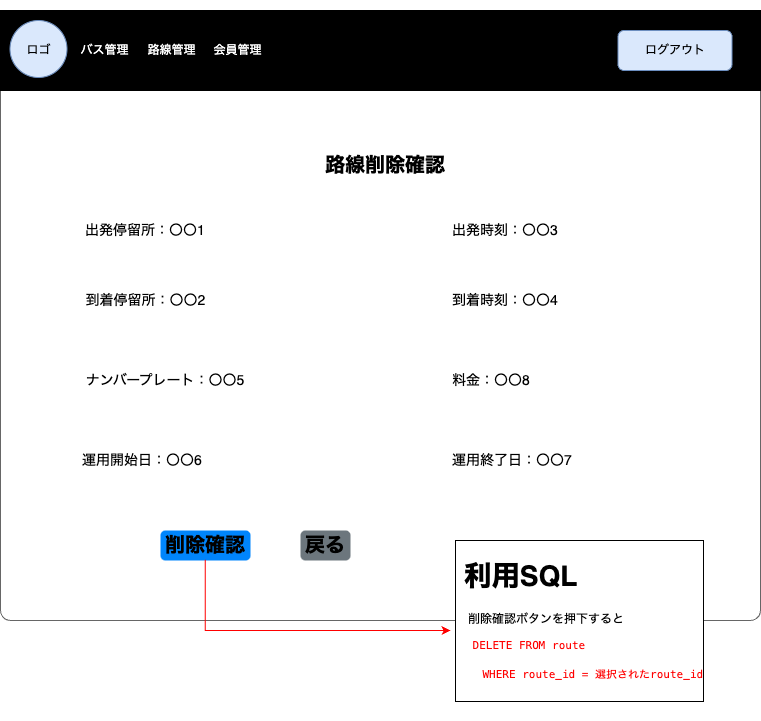

The diagram above was exported from draw.io. Its source (the exported page's mxGraphModel, read from the mxfile embedded in the PNG):
<mxGraphModel dx="916" dy="679" grid="1" gridSize="10" guides="1" tooltips="1" connect="1" arrows="1" fold="1" page="1" pageScale="1" pageWidth="1654" pageHeight="1169" math="0" shadow="0">
  <root>
    <mxCell id="UqUjqeqgEfGLcK7lEi3q-0" />
    <mxCell id="UqUjqeqgEfGLcK7lEi3q-1" parent="UqUjqeqgEfGLcK7lEi3q-0" />
    <mxCell id="UqUjqeqgEfGLcK7lEi3q-2" value="" style="shape=mxgraph.mockup.containers.marginRect;rectMarginTop=10;strokeColor=#666666;strokeWidth=1;dashed=0;rounded=1;arcSize=5;recursiveResize=0;labelBackgroundColor=none;labelBorderColor=default;fontColor=#FF0000;fillColor=#FFFFFF;movable=0;resizable=0;rotatable=0;deletable=0;editable=0;connectable=0;" parent="UqUjqeqgEfGLcK7lEi3q-1" vertex="1">
      <mxGeometry x="40" y="80" width="760" height="620" as="geometry" />
    </mxCell>
    <mxCell id="UqUjqeqgEfGLcK7lEi3q-3" value="&lt;font style=&quot;font-size: 20px;&quot;&gt;路線削除確認&lt;/font&gt;" style="text;html=1;strokeColor=none;fillColor=none;align=center;verticalAlign=middle;whiteSpace=wrap;rounded=0;fontColor=#000000;fontSize=14;fontStyle=1;movable=0;resizable=0;rotatable=0;deletable=0;editable=0;connectable=0;" parent="UqUjqeqgEfGLcK7lEi3q-1" vertex="1">
      <mxGeometry x="360" y="220" width="130" height="50" as="geometry" />
    </mxCell>
    <mxCell id="UqUjqeqgEfGLcK7lEi3q-4" value="" style="group;movable=0;resizable=0;rotatable=0;deletable=0;editable=0;connectable=0;" parent="UqUjqeqgEfGLcK7lEi3q-1" vertex="1" connectable="0">
      <mxGeometry x="40" y="90" width="760" height="80" as="geometry" />
    </mxCell>
    <mxCell id="UqUjqeqgEfGLcK7lEi3q-5" value="" style="rounded=0;whiteSpace=wrap;html=1;fontColor=#FFFFFF;fillColor=#000000;movable=0;resizable=0;rotatable=0;deletable=0;editable=0;connectable=0;" parent="UqUjqeqgEfGLcK7lEi3q-4" vertex="1">
      <mxGeometry width="760" height="80" as="geometry" />
    </mxCell>
    <mxCell id="UqUjqeqgEfGLcK7lEi3q-6" value="" style="ellipse;whiteSpace=wrap;html=1;aspect=fixed;fillColor=#dae8fc;strokeColor=#6c8ebf;movable=0;resizable=0;rotatable=0;deletable=0;editable=0;connectable=0;" parent="UqUjqeqgEfGLcK7lEi3q-4" vertex="1">
      <mxGeometry x="9.5" y="10" width="57" height="57" as="geometry" />
    </mxCell>
    <mxCell id="UqUjqeqgEfGLcK7lEi3q-7" value="&lt;font color=&quot;#000000&quot;&gt;ロゴ&lt;/font&gt;" style="text;html=1;strokeColor=none;fillColor=none;align=center;verticalAlign=middle;whiteSpace=wrap;rounded=0;fontColor=#FFFFFF;movable=0;resizable=0;rotatable=0;deletable=0;editable=0;connectable=0;" parent="UqUjqeqgEfGLcK7lEi3q-4" vertex="1">
      <mxGeometry x="9.5" y="25" width="57" height="30" as="geometry" />
    </mxCell>
    <mxCell id="UqUjqeqgEfGLcK7lEi3q-8" value="バス管理" style="text;html=1;strokeColor=none;fillColor=none;align=center;verticalAlign=middle;whiteSpace=wrap;rounded=0;fontColor=#FFFFFF;movable=0;resizable=0;rotatable=0;deletable=0;editable=0;connectable=0;" parent="UqUjqeqgEfGLcK7lEi3q-4" vertex="1">
      <mxGeometry x="76" y="25" width="57" height="30" as="geometry" />
    </mxCell>
    <mxCell id="UqUjqeqgEfGLcK7lEi3q-9" value="路線管理" style="text;html=1;strokeColor=none;fillColor=none;align=center;verticalAlign=middle;whiteSpace=wrap;rounded=0;fontColor=#FFFFFF;movable=0;resizable=0;rotatable=0;deletable=0;editable=0;connectable=0;" parent="UqUjqeqgEfGLcK7lEi3q-4" vertex="1">
      <mxGeometry x="142.5" y="25" width="57" height="30" as="geometry" />
    </mxCell>
    <mxCell id="UqUjqeqgEfGLcK7lEi3q-10" value="会員管理" style="text;html=1;strokeColor=none;fillColor=none;align=center;verticalAlign=middle;whiteSpace=wrap;rounded=0;fontColor=#FFFFFF;movable=0;resizable=0;rotatable=0;deletable=0;editable=0;connectable=0;" parent="UqUjqeqgEfGLcK7lEi3q-4" vertex="1">
      <mxGeometry x="209" y="25" width="57" height="30" as="geometry" />
    </mxCell>
    <mxCell id="UqUjqeqgEfGLcK7lEi3q-11" value="ログアウト" style="rounded=1;whiteSpace=wrap;html=1;fillColor=#dae8fc;strokeColor=#6c8ebf;movable=0;resizable=0;rotatable=0;deletable=0;editable=0;connectable=0;" parent="UqUjqeqgEfGLcK7lEi3q-4" vertex="1">
      <mxGeometry x="617.5" y="20" width="114" height="40" as="geometry" />
    </mxCell>
    <mxCell id="UqUjqeqgEfGLcK7lEi3q-12" value="&lt;h1&gt;&amp;nbsp;利用SQL&lt;/h1&gt;&lt;h1&gt;&lt;p style=&quot;font-size: 12px; font-weight: 400;&quot;&gt;　削除確認ボタンを押下すると&lt;/p&gt;&lt;p style=&quot;font-size: 12px; font-weight: 400;&quot;&gt;&lt;span style=&quot;color: rgb(255, 0, 0);&quot;&gt;&amp;nbsp;&lt;/span&gt;&lt;font color=&quot;#ff0000&quot;&gt;&lt;span style=&quot;font-family: Menlo; font-size: 11px;&quot; class=&quot;Apple-converted-space&quot;&gt;&amp;nbsp; DELETE&amp;nbsp;&lt;/span&gt;&lt;span style=&quot;font-family: Menlo; font-size: 11px;&quot;&gt;FROM route&lt;/span&gt;&lt;/font&gt;&lt;/p&gt;&lt;p style=&quot;margin: 0px; font-variant-numeric: normal; font-variant-east-asian: normal; font-weight: 400; font-stretch: normal; font-size: 11px; line-height: normal; font-family: Menlo;&quot; class=&quot;p1&quot;&gt;&lt;font color=&quot;#ff0000&quot;&gt;&lt;span style=&quot;&quot; class=&quot;Apple-converted-space&quot;&gt;&amp;nbsp; &amp;nbsp; WHERE&lt;/span&gt;&amp;nbsp;route_id = 選択されたroute_id&lt;/font&gt;&lt;/p&gt;&lt;/h1&gt;" style="text;html=1;strokeColor=none;fillColor=none;spacing=5;spacingTop=-20;whiteSpace=wrap;overflow=hidden;rounded=0;fontSize=14;fontColor=#000000;labelBackgroundColor=default;labelBorderColor=default;movable=0;resizable=0;rotatable=0;deletable=0;editable=0;connectable=0;" parent="UqUjqeqgEfGLcK7lEi3q-1" vertex="1">
      <mxGeometry x="490" y="630" width="270" height="170" as="geometry" />
    </mxCell>
    <mxCell id="UqUjqeqgEfGLcK7lEi3q-13" value="削除確認" style="html=1;shadow=0;dashed=0;shape=mxgraph.bootstrap.rrect;rSize=5;strokeColor=none;strokeWidth=1;fillColor=#0085FC;fontColor=#000000;whiteSpace=wrap;align=left;verticalAlign=middle;spacingLeft=0;fontStyle=1;fontSize=20;spacing=5;labelBackgroundColor=none;labelBorderColor=none;movable=0;resizable=0;rotatable=0;deletable=0;editable=0;connectable=0;" parent="UqUjqeqgEfGLcK7lEi3q-1" vertex="1">
      <mxGeometry x="200" y="610" width="90" height="30" as="geometry" />
    </mxCell>
    <mxCell id="UqUjqeqgEfGLcK7lEi3q-14" value="&lt;font style=&quot;font-size: 20px;&quot;&gt;戻る&lt;/font&gt;" style="html=1;shadow=0;dashed=0;shape=mxgraph.bootstrap.rrect;rSize=5;strokeColor=none;strokeWidth=1;fillColor=#6C767D;fontColor=#000000;whiteSpace=wrap;align=left;verticalAlign=middle;spacingLeft=0;fontStyle=1;fontSize=14;spacing=5;labelBackgroundColor=none;labelBorderColor=none;movable=0;resizable=0;rotatable=0;deletable=0;editable=0;connectable=0;" parent="UqUjqeqgEfGLcK7lEi3q-1" vertex="1">
      <mxGeometry x="340" y="610" width="50" height="30" as="geometry" />
    </mxCell>
    <mxCell id="UqUjqeqgEfGLcK7lEi3q-15" value="&lt;font style=&quot;font-size: 14px;&quot;&gt;出発停留所：〇〇1&lt;/font&gt;" style="text;html=1;strokeColor=none;fillColor=none;align=center;verticalAlign=middle;whiteSpace=wrap;rounded=0;movable=0;resizable=0;rotatable=0;deletable=0;editable=0;connectable=0;" parent="UqUjqeqgEfGLcK7lEi3q-1" vertex="1">
      <mxGeometry x="120" y="300" width="130" height="20" as="geometry" />
    </mxCell>
    <mxCell id="UqUjqeqgEfGLcK7lEi3q-16" value="出発時刻：〇〇3" style="strokeColor=none;fillColor=none;fontColor=#000000;whiteSpace=wrap;align=left;verticalAlign=middle;fontStyle=0;fontSize=14;labelBackgroundColor=default;labelBorderColor=none;movable=0;resizable=0;rotatable=0;deletable=0;editable=0;connectable=0;" parent="UqUjqeqgEfGLcK7lEi3q-1" vertex="1">
      <mxGeometry x="490" y="290" width="200" height="40" as="geometry" />
    </mxCell>
    <mxCell id="UqUjqeqgEfGLcK7lEi3q-17" value="&lt;font style=&quot;font-size: 14px;&quot;&gt;到着停留所：〇〇2&lt;/font&gt;" style="text;html=1;strokeColor=none;fillColor=none;align=center;verticalAlign=middle;whiteSpace=wrap;rounded=0;movable=0;resizable=0;rotatable=0;deletable=0;editable=0;connectable=0;" parent="UqUjqeqgEfGLcK7lEi3q-1" vertex="1">
      <mxGeometry x="121" y="370" width="129" height="20" as="geometry" />
    </mxCell>
    <mxCell id="UqUjqeqgEfGLcK7lEi3q-18" value="&lt;font style=&quot;font-size: 14px;&quot;&gt;ナンバープレート：〇〇5&lt;/font&gt;" style="text;html=1;strokeColor=none;fillColor=none;align=center;verticalAlign=middle;whiteSpace=wrap;rounded=0;movable=0;resizable=0;rotatable=0;deletable=0;editable=0;connectable=0;" parent="UqUjqeqgEfGLcK7lEi3q-1" vertex="1">
      <mxGeometry x="120" y="450" width="170" height="20" as="geometry" />
    </mxCell>
    <mxCell id="UqUjqeqgEfGLcK7lEi3q-19" value="料金：〇〇8" style="strokeColor=none;fillColor=none;fontColor=#000000;whiteSpace=wrap;align=left;verticalAlign=middle;fontStyle=0;fontSize=14;labelBackgroundColor=default;labelBorderColor=none;movable=0;resizable=0;rotatable=0;deletable=0;editable=0;connectable=0;" parent="UqUjqeqgEfGLcK7lEi3q-1" vertex="1">
      <mxGeometry x="490" y="440" width="200" height="40" as="geometry" />
    </mxCell>
    <mxCell id="UqUjqeqgEfGLcK7lEi3q-20" style="edgeStyle=orthogonalEdgeStyle;rounded=0;orthogonalLoop=1;jettySize=auto;html=1;exitX=0.5;exitY=1;exitDx=0;exitDy=0;movable=0;resizable=0;rotatable=0;deletable=0;editable=0;connectable=0;" parent="UqUjqeqgEfGLcK7lEi3q-1" source="UqUjqeqgEfGLcK7lEi3q-19" target="UqUjqeqgEfGLcK7lEi3q-19" edge="1">
      <mxGeometry relative="1" as="geometry" />
    </mxCell>
    <mxCell id="UqUjqeqgEfGLcK7lEi3q-21" value="到着時刻：〇〇4" style="strokeColor=none;fillColor=none;fontColor=#000000;whiteSpace=wrap;align=left;verticalAlign=middle;fontStyle=0;fontSize=14;labelBackgroundColor=default;labelBorderColor=none;movable=0;resizable=0;rotatable=0;deletable=0;editable=0;connectable=0;" parent="UqUjqeqgEfGLcK7lEi3q-1" vertex="1">
      <mxGeometry x="490" y="360" width="200" height="40" as="geometry" />
    </mxCell>
    <mxCell id="UqUjqeqgEfGLcK7lEi3q-22" value="運用終了日：〇〇7" style="strokeColor=none;fillColor=none;fontColor=#000000;whiteSpace=wrap;align=left;verticalAlign=middle;fontStyle=0;fontSize=14;labelBackgroundColor=default;labelBorderColor=none;movable=0;resizable=0;rotatable=0;deletable=0;editable=0;connectable=0;" parent="UqUjqeqgEfGLcK7lEi3q-1" vertex="1">
      <mxGeometry x="490" y="520" width="200" height="40" as="geometry" />
    </mxCell>
    <mxCell id="UqUjqeqgEfGLcK7lEi3q-23" style="edgeStyle=orthogonalEdgeStyle;rounded=0;orthogonalLoop=1;jettySize=auto;html=1;exitX=0.5;exitY=1;exitDx=0;exitDy=0;movable=0;resizable=0;rotatable=0;deletable=0;editable=0;connectable=0;" parent="UqUjqeqgEfGLcK7lEi3q-1" source="UqUjqeqgEfGLcK7lEi3q-22" target="UqUjqeqgEfGLcK7lEi3q-22" edge="1">
      <mxGeometry relative="1" as="geometry" />
    </mxCell>
    <mxCell id="UqUjqeqgEfGLcK7lEi3q-24" value="運用開始日：〇〇6" style="strokeColor=none;fillColor=none;fontColor=#000000;whiteSpace=wrap;align=left;verticalAlign=middle;fontStyle=0;fontSize=14;labelBackgroundColor=default;labelBorderColor=none;movable=0;resizable=0;rotatable=0;deletable=0;editable=0;connectable=0;" parent="UqUjqeqgEfGLcK7lEi3q-1" vertex="1">
      <mxGeometry x="120" y="520" width="200" height="40" as="geometry" />
    </mxCell>
    <mxCell id="UqUjqeqgEfGLcK7lEi3q-25" style="edgeStyle=orthogonalEdgeStyle;rounded=0;orthogonalLoop=1;jettySize=auto;html=1;exitX=0.5;exitY=1;exitDx=0;exitDy=0;movable=0;resizable=0;rotatable=0;deletable=0;editable=0;connectable=0;" parent="UqUjqeqgEfGLcK7lEi3q-1" source="UqUjqeqgEfGLcK7lEi3q-24" target="UqUjqeqgEfGLcK7lEi3q-24" edge="1">
      <mxGeometry relative="1" as="geometry" />
    </mxCell>
    <mxCell id="UqUjqeqgEfGLcK7lEi3q-26" value="" style="edgeStyle=segmentEdgeStyle;endArrow=classic;html=1;rounded=0;fontSize=14;fontColor=#FF0000;exitX=0.497;exitY=0.975;exitDx=0;exitDy=0;exitPerimeter=0;strokeColor=#FF0000;movable=0;resizable=0;rotatable=0;deletable=0;editable=0;connectable=0;" parent="UqUjqeqgEfGLcK7lEi3q-1" source="UqUjqeqgEfGLcK7lEi3q-13" target="UqUjqeqgEfGLcK7lEi3q-12" edge="1">
      <mxGeometry width="50" height="50" relative="1" as="geometry">
        <mxPoint x="480" y="540" as="sourcePoint" />
        <mxPoint x="530" y="490" as="targetPoint" />
        <Array as="points">
          <mxPoint x="245" y="710" />
        </Array>
      </mxGeometry>
    </mxCell>
  </root>
</mxGraphModel>